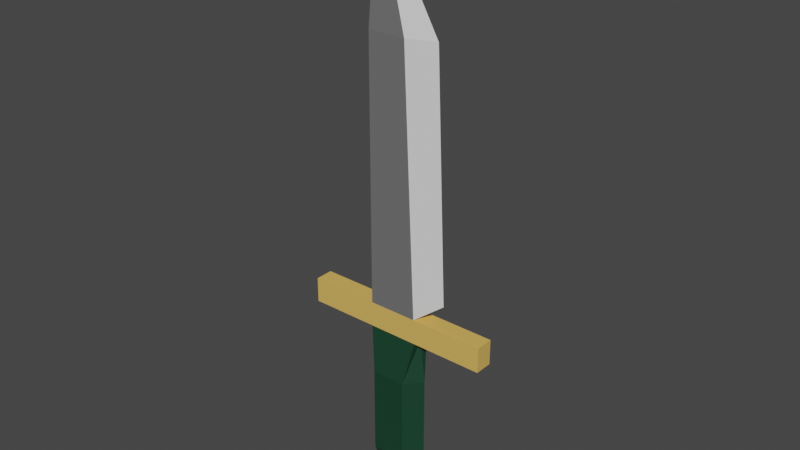 # Source: knife.blend  (saved by Blender 3.6.11; exported with 4.5.12 LTS)
import bpy
from mathutils import Matrix  # noqa: F401  (used for matrix-valued properties, if any)

bpy.ops.wm.read_factory_settings(use_empty=True)
scene = bpy.context.scene
scene.name = 'Scene'

# ---- collections
col_collection = bpy.data.collections.new('Collection'); scene.collection.children.link(col_collection)

# ---- materials (node trees are filled in below, after node groups)
mat_blade = bpy.data.materials.new('Blade')
mat_blade.alpha_threshold = 0.0
mat_blade.use_transparent_shadow = False
mat_blade.roughness = 0.5
mat_blade.line_color = (0.0, 0.0, 0.0, 1.0)
mat_edge = bpy.data.materials.new('Edge')
mat_edge.use_transparent_shadow = False
mat_handle = bpy.data.materials.new('Handle')
mat_handle.use_transparent_shadow = False
mat_guard = bpy.data.materials.new('Guard')
mat_guard.use_transparent_shadow = False

# ---- material node trees
mat_blade.use_nodes = True; mat_blade.node_tree.nodes.clear()
_N = mat_blade.node_tree.nodes; _L = mat_blade.node_tree.links
n0 = _N.new('ShaderNodeOutputMaterial'); n0.name = 'Material Output'; n0.location = (300, 300)
n1 = _N.new('ShaderNodeBsdfPrincipled'); n1.name = 'Principled BSDF'; n1.location = (10, 300)
n1.distribution = 'GGX'
n1.subsurface_method = 'RANDOM_WALK_SKIN'
n1.inputs[0].default_value = (0.1626, 0.1626, 0.1626, 1.0)
n1.inputs[2].default_value = 0.1564
n1.inputs[3].default_value = 1.45
n1.inputs[13].default_value = 0.9462
n1.inputs[27].default_value = (0.0, 0.0, 0.0, 1.0)
n1.inputs[28].default_value = 1.0
_L.new(n1.outputs[0], n0.inputs[0])
n0.is_active_output = True
mat_edge.use_nodes = True; mat_edge.node_tree.nodes.clear()
_N = mat_edge.node_tree.nodes; _L = mat_edge.node_tree.links
n0 = _N.new('ShaderNodeBsdfPrincipled'); n0.name = 'Principled BSDF'; n0.location = (10, 300)
n0.distribution = 'GGX'
n0.subsurface_method = 'RANDOM_WALK_SKIN'
n0.inputs[2].default_value = 0.0
n0.inputs[3].default_value = 1.45
n0.inputs[13].default_value = 1.0
n0.inputs[27].default_value = (0.0, 0.0, 0.0, 1.0)
n0.inputs[28].default_value = 1.0
n1 = _N.new('ShaderNodeOutputMaterial'); n1.name = 'Material Output'; n1.location = (300, 300)
_L.new(n0.outputs[0], n1.inputs[0])
n1.is_active_output = True
mat_handle.use_nodes = True; mat_handle.node_tree.nodes.clear()
_N = mat_handle.node_tree.nodes; _L = mat_handle.node_tree.links
n0 = _N.new('ShaderNodeBsdfPrincipled'); n0.name = 'Principled BSDF'; n0.location = (10, 300)
n0.distribution = 'GGX'
n0.subsurface_method = 'RANDOM_WALK_SKIN'
n0.inputs[0].default_value = (0.8, 0.4833, 0.1154, 1.0)
n0.inputs[3].default_value = 1.45
n0.inputs[27].default_value = (0.0, 0.0, 0.0, 1.0)
n0.inputs[28].default_value = 1.0
n1 = _N.new('ShaderNodeOutputMaterial'); n1.name = 'Material Output'; n1.location = (300, 300)
_L.new(n0.outputs[0], n1.inputs[0])
n1.is_active_output = True
mat_guard.use_nodes = True; mat_guard.node_tree.nodes.clear()
_N = mat_guard.node_tree.nodes; _L = mat_guard.node_tree.links
n0 = _N.new('ShaderNodeBsdfPrincipled'); n0.name = 'Principled BSDF'; n0.location = (10, 300)
n0.distribution = 'GGX'
n0.subsurface_method = 'RANDOM_WALK_SKIN'
n0.inputs[0].default_value = (0.008009, 0.04955, 0.02489, 1.0)
n0.inputs[3].default_value = 1.45
n0.inputs[27].default_value = (0.0, 0.0, 0.0, 1.0)
n0.inputs[28].default_value = 1.0
n1 = _N.new('ShaderNodeOutputMaterial'); n1.name = 'Material Output'; n1.location = (300, 300)
_L.new(n0.outputs[0], n1.inputs[0])
n1.is_active_output = True

# ---- world
world_world = bpy.data.worlds.new('World'); scene.world = world_world
world_world.use_nodes = True; world_world.node_tree.nodes.clear()
_N = world_world.node_tree.nodes; _L = world_world.node_tree.links
n0 = _N.new('ShaderNodeOutputWorld'); n0.name = 'World Output'; n0.location = (300, 300)
n1 = _N.new('ShaderNodeBackground'); n1.name = 'Background'; n1.location = (10, 300)
n1.inputs[0].default_value = (0.05088, 0.05088, 0.05088, 1.0)
_L.new(n1.outputs[0], n0.inputs[0])
n0.is_active_output = True
world_world.color = (0.05088, 0.05088, 0.05088)
world_world.use_sun_shadow = False
world_world.sun_shadow_jitter_overblur = 0.0

# ---- meshes
me_cube = bpy.data.meshes.new('Cube')
me_cube.from_pydata([(-0.03397, 0.3298, 0.6972), (-0.01693, 0.3298, 0.3035), (-0.03397, -0.3298, 0.6972), (-0.01693, -0.3298, 0.3035), (-0.09114, 0.3298, 0.6972), (-0.09114, 0.3298, 0.3035), (-0.09114, -0.3298, 0.6972), (-0.09114, -0.3298, 0.3035), (-0.09114, 0.3298, 0.2655), (-0.09114, -0.3298, 0.2655), (-0.01474, 0.3298, 0.2655), (-0.01474, -0.3298, 0.2655), (-0.07277, 0.2233, 0.0), (-0.07277, -0.2233, 0.0), (-0.0331, 0.2233, 0.0), (-0.0331, -0.2233, 0.0), (-0.1961, 0.3298, 0.3035), (-0.1961, -0.3298, 0.3035), (-0.1961, 0.3298, 0.2655), (-0.1961, -0.3298, 0.2655), (0.0924, -0.3298, 0.3035), (0.0924, 0.3298, 0.3035), (0.0924, -0.3298, 0.2655), (0.0924, 0.3298, 0.2655), (-0.08703, 0.0, 0.8647), (0.008583, 0.0, 0.6972), (0.02383, 0.0, 0.3336), (-0.07864, -0.6047, 0.1327), (-0.02723, -0.6047, 0.1327), (-0.07864, 0.6047, 0.1327), (-0.02723, 0.6047, 0.1327), (-0.02723, -0.6047, 0.1991), (-0.02723, 0.6047, 0.1991), (-0.07864, -0.6047, 0.1991), (-0.07864, 0.6047, 0.1991), (-0.07864, -0.6047, 0.06637), (-0.07864, 0.6047, 0.06637), (-0.02723, -0.6047, 0.06637), (-0.02723, 0.6047, 0.06637), (-0.09114, 0.0, 0.2655), (-0.01474, 0.0, 0.2655), (-0.08499, 0.0, 0.0), (-0.02531, 0.0, 0.0), (-0.006951, 0.0, 0.1327), (-0.101, 0.0, 0.1327), (-0.101, 0.0, 0.1991), (-0.006951, 0.0, 0.1991), (-0.006951, 0.0, 0.06637), (-0.101, 0.0, 0.06637)], [], [(24, 4, 6), (3, 2, 6, 7), (5, 1, 10, 8), (5, 4, 0, 1), (37, 35, 13, 15), (3, 7, 9, 11), (1, 26, 3), (41, 42, 15, 13), (48, 36, 12, 41), (47, 37, 15, 42), (36, 38, 14, 12), (7, 6, 4, 5), (9, 7, 17, 19), (9, 19, 18, 8, 39), (5, 8, 18, 16), (40, 10, 23, 22, 11), (10, 1, 21, 23), (3, 11, 22, 20), (21, 20, 22, 23), (1, 0, 25, 26), (0, 4, 24), (6, 2, 24), (24, 2, 25), (0, 24, 25), (2, 3, 26, 25), (34, 32, 30, 29), (46, 31, 28, 43), (45, 34, 29, 44), (31, 33, 27, 28), (11, 9, 33, 31), (39, 8, 34, 45), (40, 11, 31, 46), (8, 10, 32, 34), (29, 30, 38, 36), (43, 28, 37, 47), (44, 29, 36, 48), (28, 27, 35, 37), (27, 44, 48, 35), (30, 43, 47, 38), (10, 40, 46, 32), (9, 39, 45, 33), (33, 45, 44, 27), (32, 46, 43, 30), (3, 20, 21, 1), (18, 19, 17, 16), (7, 5, 16, 17), (38, 47, 42, 14), (35, 48, 41, 13), (12, 14, 42, 41)])
me_cube.polygons.foreach_set('material_index', [0, 0, 2, 0, 3, 2, 1, 3, 3, 3, 3, 0, 2, 2, 2, 2, 2, 2, 2, 1, 0, 0, 1, 1, 1, 3, 3, 3, 3, 3, 3, 3, 3, 3, 3, 3, 3, 0, 3, 3, 0, 0, 3, 2, 2, 2, 3, 3, 3])
_uv = me_cube.uv_layers.new(name='UVMap')
_uv.uv.foreach_set('vector', [0.625, 0.5, 0.625, 0.25, 0.625, 1.0, 0.375, 0.75, 0.625, 0.75, 0.625, 1.0, 0.375, 1.0, 0.375, 0.25, 0.375, 0.5, 0.375, 0.5, 0.375, 0.25, 0.375, 0.25, 0.625, 0.25, 0.625, 0.5, 0.375, 0.5, 0.375, 0.75, 0.375, 1.0, 0.375, 1.0, 0.375, 0.75, 0.375, 0.75, 0.375, 1.0, 0.375, 1.0, 0.375, 0.75, 0.375, 0.5, 0.375, 0.75, 0.375, 0.75, 0.125, 0.625, 0.375, 0.625, 0.375, 0.75, 0.125, 0.75, 0.375, 0.125, 0.375, 0.25, 0.375, 0.25, 0.375, 0.125, 0.375, 0.625, 0.375, 0.75, 0.375, 0.75, 0.375, 0.625, 0.375, 0.25, 0.375, 0.5, 0.375, 0.5, 0.375, 0.25, 0.375, 1.0, 0.625, 1.0, 0.625, 0.25, 0.375, 0.25, 0.375, 1.0, 0.375, 1.0, 0.375, 1.0, 0.375, 1.0, 0.375, 1.0, 0.375, 1.0, 0.375, 0.25, 0.375, 0.25, 0.375, 0.125, 0.375, 0.25, 0.375, 0.25, 0.375, 0.25, 0.375, 0.25, 0.375, 0.625, 0.375, 0.5, 0.375, 0.5, 0.375, 0.75, 0.375, 0.75, 0.375, 0.5, 0.375, 0.5, 0.375, 0.5, 0.375, 0.5, 0.375, 0.75, 0.375, 0.75, 0.375, 0.75, 0.375, 0.75, 0.375, 0.5, 0.375, 0.75, 0.375, 0.75, 0.375, 0.5, 0.375, 0.5, 0.625, 0.5, 0.625, 0.5, 0.375, 0.5, 0.625, 0.5, 0.625, 0.25, 0.625, 0.5, 0.625, 1.0, 0.625, 0.75, 0.625, 1.0, 0.625, 0.75, 0.625, 0.75, 0.625, 0.75, 0.625, 0.5, 0.625, 0.5, 0.625, 0.5, 0.625, 0.75, 0.375, 0.75, 0.375, 0.75, 0.625, 0.75, 0.375, 0.25, 0.375, 0.5, 0.375, 0.5, 0.375, 0.25, 0.375, 0.625, 0.375, 0.75, 0.375, 0.75, 0.375, 0.625, 0.375, 0.125, 0.375, 0.25, 0.375, 0.25, 0.375, 0.125, 0.375, 0.75, 0.375, 1.0, 0.375, 1.0, 0.375, 0.75, 0.375, 0.75, 0.375, 1.0, 0.375, 1.0, 0.375, 0.75, 0.375, 0.125, 0.375, 0.25, 0.375, 0.25, 0.375, 0.125, 0.375, 0.625, 0.375, 0.75, 0.375, 0.75, 0.375, 0.625, 0.375, 0.25, 0.375, 0.5, 0.375, 0.5, 0.375, 0.25, 0.375, 0.25, 0.375, 0.5, 0.375, 0.5, 0.375, 0.25, 0.375, 0.625, 0.375, 0.75, 0.375, 0.75, 0.375, 0.625, 0.375, 0.125, 0.375, 0.25, 0.375, 0.25, 0.375, 0.125, 0.375, 0.75, 0.375, 1.0, 0.375, 1.0, 0.375, 0.75, 0.375, 0.0, 0.375, 0.125, 0.375, 0.125, 0.375, 0.0, 0.375, 0.5, 0.375, 0.625, 0.375, 0.625, 0.375, 0.5, 0.375, 0.5, 0.375, 0.625, 0.375, 0.625, 0.375, 0.5, 0.375, 0.0, 0.375, 0.125, 0.375, 0.125, 0.375, 0.0, 0.375, 0.0, 0.375, 0.125, 0.375, 0.125, 0.375, 0.0, 0.375, 0.5, 0.375, 0.625, 0.375, 0.625, 0.375, 0.5, 0.375, 0.75, 0.375, 0.75, 0.375, 0.5, 0.375, 0.5, 0.375, 0.25, 0.375, 1.0, 0.375, 1.0, 0.375, 0.25, 0.375, 1.0, 0.375, 0.25, 0.375, 0.25, 0.375, 1.0, 0.375, 0.5, 0.375, 0.625, 0.375, 0.625, 0.375, 0.5, 0.375, 0.0, 0.375, 0.125, 0.375, 0.125, 0.375, 0.0, 0.125, 0.5, 0.375, 0.5, 0.375, 0.625, 0.125, 0.625])
me_cube.materials.append(mat_blade)
me_cube.materials.append(mat_edge)
me_cube.materials.append(mat_handle)
me_cube.materials.append(mat_guard)
me_cube.use_mirror_vertex_groups = False
me_cube.update()

# ---- objects
ob_cube = bpy.data.objects.new('Cube', me_cube)

# ---- transforms, parenting, visibility, modifiers, constraints
ob_cube.location = (0.0, 0.0, 0.0)
ob_cube.scale = (1.0, 0.04126, 1.0)
ob_cube.lock_rotations_4d = False
ob_cube.empty_display_type = 'ARROWS'
ob_cube.lineart.crease_threshold = 0.0

# ---- collection membership
col_collection.objects.link(ob_cube)

# ---- scene / render settings (as saved in the file)
scene.frame_start = 1; scene.frame_end = 250; scene.frame_set(1)
scene.render.engine = 'BLENDER_EEVEE_NEXT'
scene.cycles.sampling_pattern = 'TABULATED_SOBOL'
scene.view_settings.view_transform = 'Filmic'
bpy.context.view_layer.update()

# ---- added for rendering (the .blend has no active camera and no usable light): camera, sun
cam_auto = bpy.data.cameras.new('AutoCamera')
cam_auto.lens = 50.0
cam_auto.sensor_width = 36.0
cam_auto.clip_end = 1000.0
ob_auto_camera = bpy.data.objects.new('AutoCamera', cam_auto)
scene.collection.objects.link(ob_auto_camera)
ob_auto_camera.location = (0.792816, -1.01363, 1.10811)
ob_auto_camera.rotation_euler = (1.09748, -7.21219e-08, 0.694738)
scene.camera = ob_auto_camera
light_auto_sun = bpy.data.lights.new('AutoSun', 'SUN')
light_auto_sun.energy = 3.0
light_auto_sun.angle = 0.0523599
ob_auto_sun = bpy.data.objects.new('AutoSun', light_auto_sun)
scene.collection.objects.link(ob_auto_sun)
ob_auto_sun.rotation_euler = (0.872665, 0.174533, 0.523599)
bpy.context.view_layer.update()
